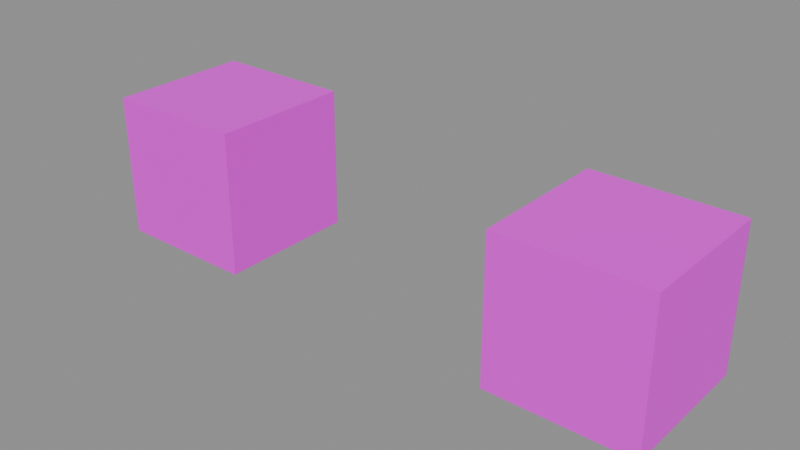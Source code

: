 # Source: case_collision_textures.blend  (saved by Blender 4.2.68; exported with 4.5.12 LTS)
import bpy
from mathutils import Matrix  # noqa: F401  (used for matrix-valued properties, if any)

bpy.ops.wm.read_factory_settings(use_empty=True)
scene = bpy.context.scene
scene.name = 'Scene'

# ---- images (referenced by path relative to the original .blend; pixels are not part of the script)
import os
ASSET_DIR = os.environ.get("B2B_ASSET_DIR", "")  # directory of the original .blend (textures are referenced by path, not embedded)
HERE = os.path.dirname(os.path.abspath(__file__))  # packed textures are extracted next to this script under _unpacked/

def load_image(name, relpath, width, height, colorspace="sRGB"):
    """Load a texture the original file referenced (path relative to the .blend, or extracted next to this script)."""
    p = next((c for c in (os.path.join(HERE, relpath), os.path.join(ASSET_DIR, relpath)) if relpath and os.path.exists(c)), "")
    if p:
        img = bpy.data.images.load(p, check_existing=True)
        img.name = name
    else:  # same state as the original file: an image datablock whose file is absent (Cycles renders it pink)
        img = bpy.data.images.new(name, width, height)
        img.source = "FILE"
        img.filepath = "//" + (relpath or name)
    img.colorspace_settings.name = colorspace
    return img
img_albedo = load_image('Albedo', 'missing.png', 8, 8, 'sRGB')
img_albedo_1 = load_image('albedo', 'missing.png', 8, 8, 'sRGB')

# ---- materials (node trees are filled in below, after node groups)
mat_cubea_mat = bpy.data.materials.new('CubeA_mat')
mat_cubeb_mat = bpy.data.materials.new('CubeB_mat')

# ---- material node trees
mat_cubea_mat.use_nodes = True; mat_cubea_mat.node_tree.nodes.clear()
_N = mat_cubea_mat.node_tree.nodes; _L = mat_cubea_mat.node_tree.links
n0 = _N.new('ShaderNodeBsdfPrincipled'); n0.name = 'Principled BSDF'; n0.location = (10, 300)
n1 = _N.new('ShaderNodeOutputMaterial'); n1.name = 'Material Output'; n1.location = (300, 300)
n2 = _N.new('ShaderNodeTexImage'); n2.name = 'Image Texture'; n2.location = (0, 0)
n2.image = img_albedo
_L.new(n0.outputs[0], n1.inputs[0])
_L.new(n2.outputs[0], n0.inputs[0])
n1.is_active_output = True
mat_cubeb_mat.use_nodes = True; mat_cubeb_mat.node_tree.nodes.clear()
_N = mat_cubeb_mat.node_tree.nodes; _L = mat_cubeb_mat.node_tree.links
n0 = _N.new('ShaderNodeBsdfPrincipled'); n0.name = 'Principled BSDF'; n0.location = (10, 300)
n1 = _N.new('ShaderNodeOutputMaterial'); n1.name = 'Material Output'; n1.location = (300, 300)
n2 = _N.new('ShaderNodeTexImage'); n2.name = 'Image Texture'; n2.location = (0, 0)
n2.image = img_albedo_1
_L.new(n0.outputs[0], n1.inputs[0])
_L.new(n2.outputs[0], n0.inputs[0])
n1.is_active_output = True

# ---- meshes
me_cube = bpy.data.meshes.new('Cube')
me_cube.from_pydata([(-0.5, -0.5, -0.5), (-0.5, -0.5, 0.5), (-0.5, 0.5, -0.5), (-0.5, 0.5, 0.5), (0.5, -0.5, -0.5), (0.5, -0.5, 0.5), (0.5, 0.5, -0.5), (0.5, 0.5, 0.5)], [], [(0, 1, 3, 2), (2, 3, 7, 6), (6, 7, 5, 4), (4, 5, 1, 0), (2, 6, 4, 0), (7, 3, 1, 5)])
_uv = me_cube.uv_layers.new(name='UVMap')
_uv.uv.foreach_set('vector', [0.375, 0.0, 0.625, 0.0, 0.625, 0.25, 0.375, 0.25, 0.375, 0.25, 0.625, 0.25, 0.625, 0.5, 0.375, 0.5, 0.375, 0.5, 0.625, 0.5, 0.625, 0.75, 0.375, 0.75, 0.375, 0.75, 0.625, 0.75, 0.625, 1.0, 0.375, 1.0, 0.125, 0.5, 0.375, 0.5, 0.375, 0.75, 0.125, 0.75, 0.625, 0.5, 0.875, 0.5, 0.875, 0.75, 0.625, 0.75])
me_cube.materials.append(mat_cubea_mat)
me_cube.update()
me_cube_001 = bpy.data.meshes.new('Cube.001')
me_cube_001.from_pydata([(-0.5, -0.5, -0.5), (-0.5, -0.5, 0.5), (-0.5, 0.5, -0.5), (-0.5, 0.5, 0.5), (0.5, -0.5, -0.5), (0.5, -0.5, 0.5), (0.5, 0.5, -0.5), (0.5, 0.5, 0.5)], [], [(0, 1, 3, 2), (2, 3, 7, 6), (6, 7, 5, 4), (4, 5, 1, 0), (2, 6, 4, 0), (7, 3, 1, 5)])
_uv = me_cube_001.uv_layers.new(name='UVMap')
_uv.uv.foreach_set('vector', [0.375, 0.0, 0.625, 0.0, 0.625, 0.25, 0.375, 0.25, 0.375, 0.25, 0.625, 0.25, 0.625, 0.5, 0.375, 0.5, 0.375, 0.5, 0.625, 0.5, 0.625, 0.75, 0.375, 0.75, 0.375, 0.75, 0.625, 0.75, 0.625, 1.0, 0.375, 1.0, 0.125, 0.5, 0.375, 0.5, 0.375, 0.75, 0.125, 0.75, 0.625, 0.5, 0.875, 0.5, 0.875, 0.75, 0.625, 0.75])
me_cube_001.materials.append(mat_cubeb_mat)
me_cube_001.update()

# ---- objects
ob_cubea = bpy.data.objects.new('CubeA', me_cube)
ob_cubeb = bpy.data.objects.new('CubeB', me_cube_001)

# ---- transforms, parenting, visibility, modifiers, constraints
ob_cubea.location = (0.0, 0.0, 0.0)
ob_cubeb.location = (3.0, 0.0, 0.0)

# ---- collection membership
scene.collection.objects.link(ob_cubea)
scene.collection.objects.link(ob_cubeb)

# ---- scene / render settings (as saved in the file)
scene.frame_start = 1; scene.frame_end = 250; scene.frame_set(1)
scene.render.engine = 'BLENDER_EEVEE_NEXT'
bpy.context.view_layer.update()

# ---- added for rendering (the .blend has no active camera and no usable light): camera, sun + grey world if the file has none
cam_auto = bpy.data.cameras.new('AutoCamera')
cam_auto.lens = 50.0
cam_auto.sensor_width = 36.0
cam_auto.clip_end = 1000.0
ob_auto_camera = bpy.data.objects.new('AutoCamera', cam_auto)
scene.collection.objects.link(ob_auto_camera)
ob_auto_camera.location = (5.4254, -4.71047, 3.14032)
ob_auto_camera.rotation_euler = (1.09748, -7.21219e-08, 0.694738)
scene.camera = ob_auto_camera
light_auto_sun = bpy.data.lights.new('AutoSun', 'SUN')
light_auto_sun.energy = 3.0
light_auto_sun.angle = 0.0523599
ob_auto_sun = bpy.data.objects.new('AutoSun', light_auto_sun)
scene.collection.objects.link(ob_auto_sun)
ob_auto_sun.rotation_euler = (0.872665, 0.174533, 0.523599)
if scene.world is None:
    world_auto = bpy.data.worlds.new('AutoWorld')
    world_auto.color = (0.3, 0.3, 0.3)
    scene.world = world_auto
bpy.context.view_layer.update()
